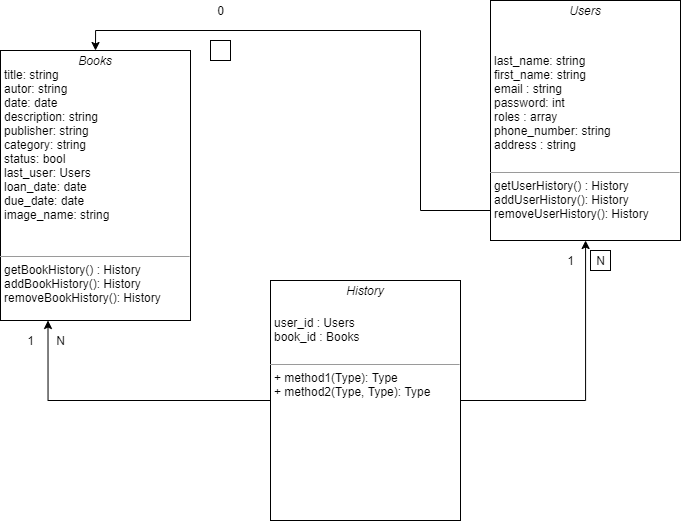

The diagram above was exported from draw.io. Its source (the exported page's mxGraphModel, read from the mxfile embedded in the PNG):
<mxGraphModel dx="1158" dy="746" grid="1" gridSize="10" guides="1" tooltips="1" connect="1" arrows="1" fold="1" page="1" pageScale="1" pageWidth="850" pageHeight="1100" background="#FFFFFF" math="0" shadow="0">
  <root>
    <mxCell id="0" />
    <mxCell id="1" parent="0" />
    <mxCell id="F5lLnc7ygzaTVlUwpxh0-4" value="&lt;p style=&quot;margin: 0px ; margin-top: 4px ; text-align: center&quot;&gt;&lt;i&gt;Books&lt;/i&gt;&lt;/p&gt;&lt;p style=&quot;margin: 0px ; margin-left: 4px&quot;&gt;title: string&lt;/p&gt;&lt;p style=&quot;margin: 0px ; margin-left: 4px&quot;&gt;autor: string&lt;/p&gt;&lt;p style=&quot;margin: 0px ; margin-left: 4px&quot;&gt;date: date&lt;/p&gt;&lt;p style=&quot;margin: 0px ; margin-left: 4px&quot;&gt;description: string&lt;/p&gt;&lt;p style=&quot;margin: 0px ; margin-left: 4px&quot;&gt;publisher: string&lt;/p&gt;&lt;p style=&quot;margin: 0px ; margin-left: 4px&quot;&gt;category: string&lt;/p&gt;&lt;p style=&quot;margin: 0px ; margin-left: 4px&quot;&gt;status: bool&lt;/p&gt;&lt;p style=&quot;margin: 0px ; margin-left: 4px&quot;&gt;last_user: Users&lt;/p&gt;&lt;p style=&quot;margin: 0px ; margin-left: 4px&quot;&gt;loan_date: date&lt;/p&gt;&lt;p style=&quot;margin: 0px ; margin-left: 4px&quot;&gt;due_date: date&lt;/p&gt;&lt;p style=&quot;margin: 0px ; margin-left: 4px&quot;&gt;image_name: string&lt;/p&gt;&lt;p style=&quot;margin: 0px ; margin-left: 4px&quot;&gt;&lt;br&gt;&lt;/p&gt;&lt;p style=&quot;margin: 0px ; margin-left: 4px&quot;&gt;&lt;br&gt;&lt;/p&gt;&lt;hr size=&quot;1&quot;&gt;&lt;p style=&quot;margin: 0px 0px 0px 4px&quot;&gt;getBookHistory() : History&lt;br&gt;addBookHistory(): History&lt;/p&gt;&lt;p style=&quot;margin: 0px 0px 0px 4px&quot;&gt;removeBookHistory(): History&lt;/p&gt;" style="verticalAlign=top;align=left;overflow=fill;fontSize=12;fontFamily=Helvetica;html=1;rounded=0;shadow=0;comic=0;labelBackgroundColor=none;strokeWidth=1" parent="1" vertex="1">
      <mxGeometry x="60" y="360" width="190" height="270" as="geometry" />
    </mxCell>
    <mxCell id="F5lLnc7ygzaTVlUwpxh0-9" style="edgeStyle=orthogonalEdgeStyle;rounded=0;orthogonalLoop=1;jettySize=auto;html=1;entryX=0.5;entryY=0;entryDx=0;entryDy=0;fontColor=#000000;labelBackgroundColor=#000000;labelBorderColor=#000000;strokeColor=#000000;" parent="1" target="F5lLnc7ygzaTVlUwpxh0-4" edge="1">
      <mxGeometry relative="1" as="geometry">
        <mxPoint x="560" y="510" as="sourcePoint" />
        <Array as="points">
          <mxPoint x="560" y="520" />
          <mxPoint x="480" y="520" />
          <mxPoint x="480" y="340" />
          <mxPoint x="155" y="340" />
        </Array>
      </mxGeometry>
    </mxCell>
    <mxCell id="F5lLnc7ygzaTVlUwpxh0-10" value="0" style="text;html=1;align=center;verticalAlign=middle;resizable=0;points=[];autosize=1;fillColor=default;" parent="1" vertex="1">
      <mxGeometry x="270" y="310" width="20" height="20" as="geometry" />
    </mxCell>
    <mxCell id="F5lLnc7ygzaTVlUwpxh0-11" value="N" style="text;html=1;align=center;verticalAlign=middle;resizable=0;points=[];autosize=1;fontColor=#FFFFFF;fillColor=default;strokeColor=default;gradientColor=none;" parent="1" vertex="1">
      <mxGeometry x="270" y="350" width="20" height="20" as="geometry" />
    </mxCell>
    <mxCell id="fcJT8QsjdSQvLdsAX7pg-1" value="&lt;p style=&quot;margin: 0px ; margin-top: 4px ; text-align: center&quot;&gt;&lt;i&gt;Users&lt;/i&gt;&lt;/p&gt;&lt;p style=&quot;margin: 0px ; margin-top: 4px ; text-align: center&quot;&gt;&lt;i&gt;&lt;br&gt;&lt;/i&gt;&lt;/p&gt;&lt;p style=&quot;margin: 0px ; margin-top: 4px ; text-align: center&quot;&gt;&lt;br&gt;&lt;/p&gt;&lt;p style=&quot;margin: 0px ; margin-left: 4px&quot;&gt;last_name: string&lt;/p&gt;&lt;p style=&quot;margin: 0px ; margin-left: 4px&quot;&gt;first_name: string&lt;/p&gt;&lt;p style=&quot;margin: 0px ; margin-left: 4px&quot;&gt;email : string&lt;/p&gt;&lt;p style=&quot;margin: 0px ; margin-left: 4px&quot;&gt;password: int&lt;/p&gt;&lt;p style=&quot;margin: 0px ; margin-left: 4px&quot;&gt;roles : array&lt;/p&gt;&lt;p style=&quot;margin: 0px 0px 0px 4px&quot;&gt;&lt;span&gt;phone_number: string&lt;/span&gt;&lt;br&gt;&lt;/p&gt;&lt;p style=&quot;margin: 0px ; margin-left: 4px&quot;&gt;&lt;span&gt;address : string&lt;/span&gt;&lt;br&gt;&lt;/p&gt;&lt;p style=&quot;margin: 0px ; margin-left: 4px&quot;&gt;&lt;br&gt;&lt;/p&gt;&lt;hr size=&quot;1&quot;&gt;&lt;p style=&quot;margin: 0px ; margin-left: 4px&quot;&gt;getUserHistory() : History&lt;br&gt;addUserHistory(): History&lt;/p&gt;&lt;p style=&quot;margin: 0px ; margin-left: 4px&quot;&gt;removeUserHistory(): History&lt;/p&gt;" style="verticalAlign=top;align=left;overflow=fill;fontSize=12;fontFamily=Helvetica;html=1;rounded=0;shadow=0;comic=0;labelBackgroundColor=none;strokeWidth=1" parent="1" vertex="1">
      <mxGeometry x="550" y="310" width="190" height="240" as="geometry" />
    </mxCell>
    <mxCell id="fcJT8QsjdSQvLdsAX7pg-3" style="edgeStyle=orthogonalEdgeStyle;rounded=0;orthogonalLoop=1;jettySize=auto;html=1;strokeColor=#000000;" parent="1" source="fcJT8QsjdSQvLdsAX7pg-2" target="fcJT8QsjdSQvLdsAX7pg-1" edge="1">
      <mxGeometry relative="1" as="geometry" />
    </mxCell>
    <mxCell id="fcJT8QsjdSQvLdsAX7pg-4" style="edgeStyle=orthogonalEdgeStyle;rounded=0;orthogonalLoop=1;jettySize=auto;html=1;exitX=0;exitY=0.5;exitDx=0;exitDy=0;entryX=0.25;entryY=1;entryDx=0;entryDy=0;strokeColor=#000000;" parent="1" source="fcJT8QsjdSQvLdsAX7pg-2" target="F5lLnc7ygzaTVlUwpxh0-4" edge="1">
      <mxGeometry relative="1" as="geometry" />
    </mxCell>
    <mxCell id="fcJT8QsjdSQvLdsAX7pg-2" value="&lt;p style=&quot;margin: 0px ; margin-top: 4px ; text-align: center&quot;&gt;&lt;i&gt;History&lt;/i&gt;&lt;/p&gt;&lt;p style=&quot;margin: 0px ; margin-top: 4px ; text-align: center&quot;&gt;&lt;br&gt;&lt;/p&gt;&lt;p style=&quot;margin: 0px ; margin-left: 4px&quot;&gt;user_id : Users&lt;/p&gt;&lt;p style=&quot;margin: 0px ; margin-left: 4px&quot;&gt;book_id : Books&lt;/p&gt;&lt;p style=&quot;margin: 0px ; margin-left: 4px&quot;&gt;&lt;br&gt;&lt;/p&gt;&lt;hr size=&quot;1&quot;&gt;&lt;p style=&quot;margin: 0px ; margin-left: 4px&quot;&gt;+ method1(Type): Type&lt;br&gt;+ method2(Type, Type): Type&lt;/p&gt;" style="verticalAlign=top;align=left;overflow=fill;fontSize=12;fontFamily=Helvetica;html=1;rounded=0;shadow=0;comic=0;labelBackgroundColor=none;strokeWidth=1" parent="1" vertex="1">
      <mxGeometry x="330" y="590" width="190" height="240" as="geometry" />
    </mxCell>
    <mxCell id="fcJT8QsjdSQvLdsAX7pg-5" value="1" style="text;html=1;align=center;verticalAlign=middle;resizable=0;points=[];autosize=1;strokeColor=none;fillColor=default;" parent="1" vertex="1">
      <mxGeometry x="80" y="640" width="20" height="20" as="geometry" />
    </mxCell>
    <mxCell id="fcJT8QsjdSQvLdsAX7pg-6" value="N" style="text;html=1;align=center;verticalAlign=middle;resizable=0;points=[];autosize=1;strokeColor=none;fillColor=default;" parent="1" vertex="1">
      <mxGeometry x="110" y="640" width="20" height="20" as="geometry" />
    </mxCell>
    <mxCell id="fcJT8QsjdSQvLdsAX7pg-7" value="1" style="text;html=1;align=center;verticalAlign=middle;resizable=0;points=[];autosize=1;fillColor=default;" parent="1" vertex="1">
      <mxGeometry x="620" y="560" width="20" height="20" as="geometry" />
    </mxCell>
    <mxCell id="fcJT8QsjdSQvLdsAX7pg-8" value="N" style="text;html=1;align=center;verticalAlign=middle;resizable=0;points=[];autosize=1;strokeColor=#000000;fillColor=default;" parent="1" vertex="1">
      <mxGeometry x="650" y="560" width="20" height="20" as="geometry" />
    </mxCell>
  </root>
</mxGraphModel>